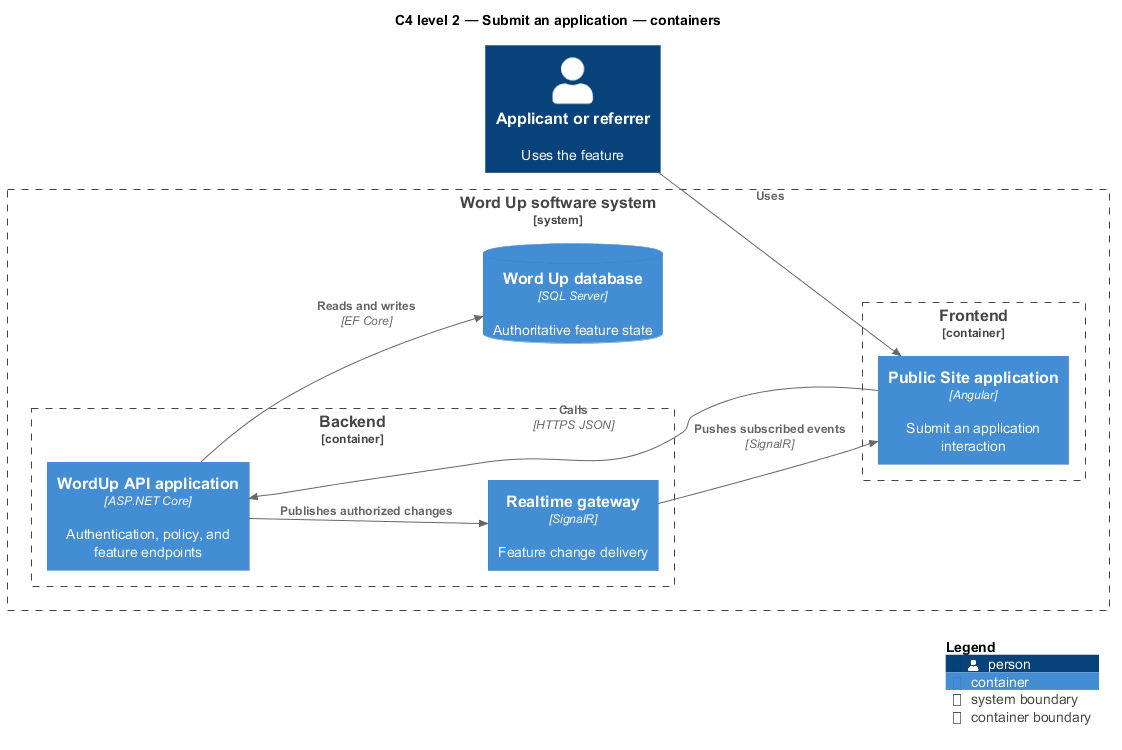

The diagram above was rendered by PlantUML. Its source (embedded in the PNG):
@startuml
!include <C4/C4_Component>
LAYOUT_LEFT_RIGHT()
title C4 level 2 — Submit an application — containers
Person(primary, "Applicant or referrer", "Uses the feature")
System_Boundary(wordup, "Word Up software system") {
  Container_Boundary(frontend, "Frontend") {
    Container(app1, "Public Site application", "Angular", "Submit an application interaction")
  }
  Container_Boundary(backend, "Backend") {
    Container(api, "WordUp API application", "ASP.NET Core", "Authentication, policy, and feature endpoints")
    Container(realtime, "Realtime gateway", "SignalR", "Feature change delivery")
  }
  ContainerDb(db, "Word Up database", "SQL Server", "Authoritative feature state")
}
Rel(primary, app1, "Uses")
Rel(app1, api, "Calls", "HTTPS JSON")
Rel(api, db, "Reads and writes", "EF Core")
Rel(api, realtime, "Publishes authorized changes")
Rel(realtime, app1, "Pushes subscribed events", "SignalR")
SHOW_LEGEND()
@enduml